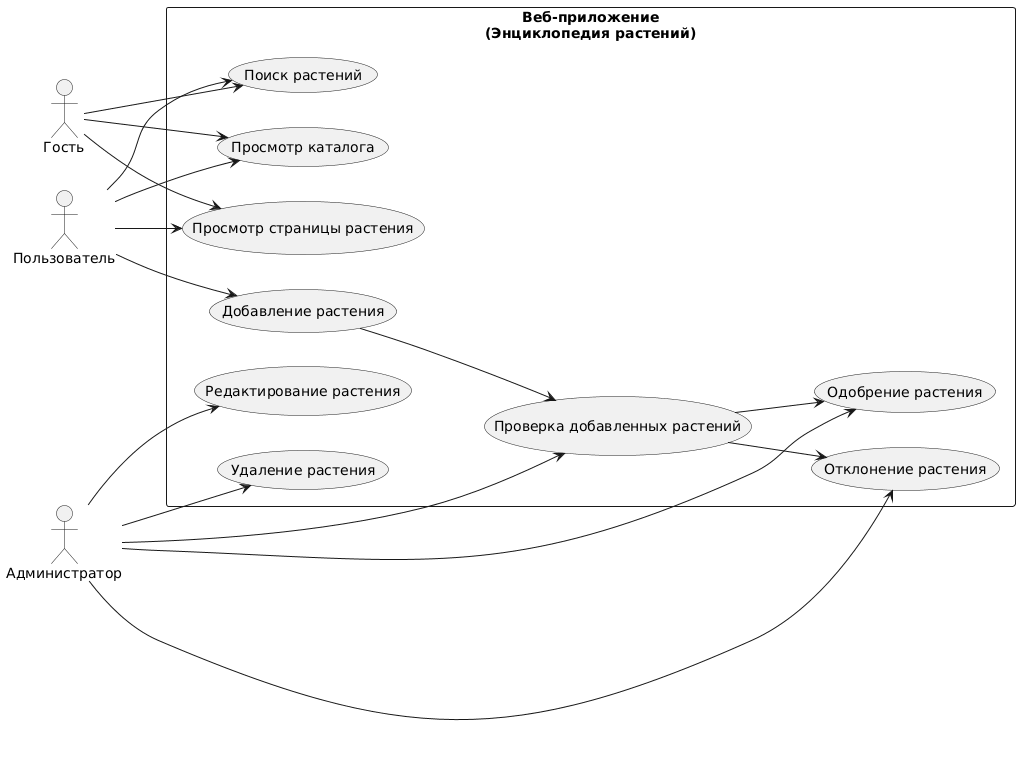

The diagram above was rendered by PlantUML. Its source (embedded in the PNG):
@startuml
left to right direction

actor "Гость" as Guest
actor "Пользователь" as User
actor "Администратор" as Admin

rectangle "Веб-приложение\n(Энциклопедия растений)" {

  ' --- Гость ---
  Guest --> (Просмотр каталога)
  Guest --> (Поиск растений)
  Guest --> (Просмотр страницы растения)

  ' --- Пользователь ---
  User --> (Просмотр каталога)
  User --> (Поиск растений)
  User --> (Просмотр страницы растения)
  User --> (Добавление растения)

  ' --- Администратор ---
  Admin --> (Проверка добавленных растений)
  Admin --> (Одобрение растения)
  Admin --> (Отклонение растения)
  Admin --> (Удаление растения)
  Admin --> (Редактирование растения)

  ' --- Логика системы ---
  (Добавление растения) --> (Проверка добавленных растений)
  (Проверка добавленных растений) --> (Одобрение растения)
  (Проверка добавленных растений) --> (Отклонение растения)
}
@enduml